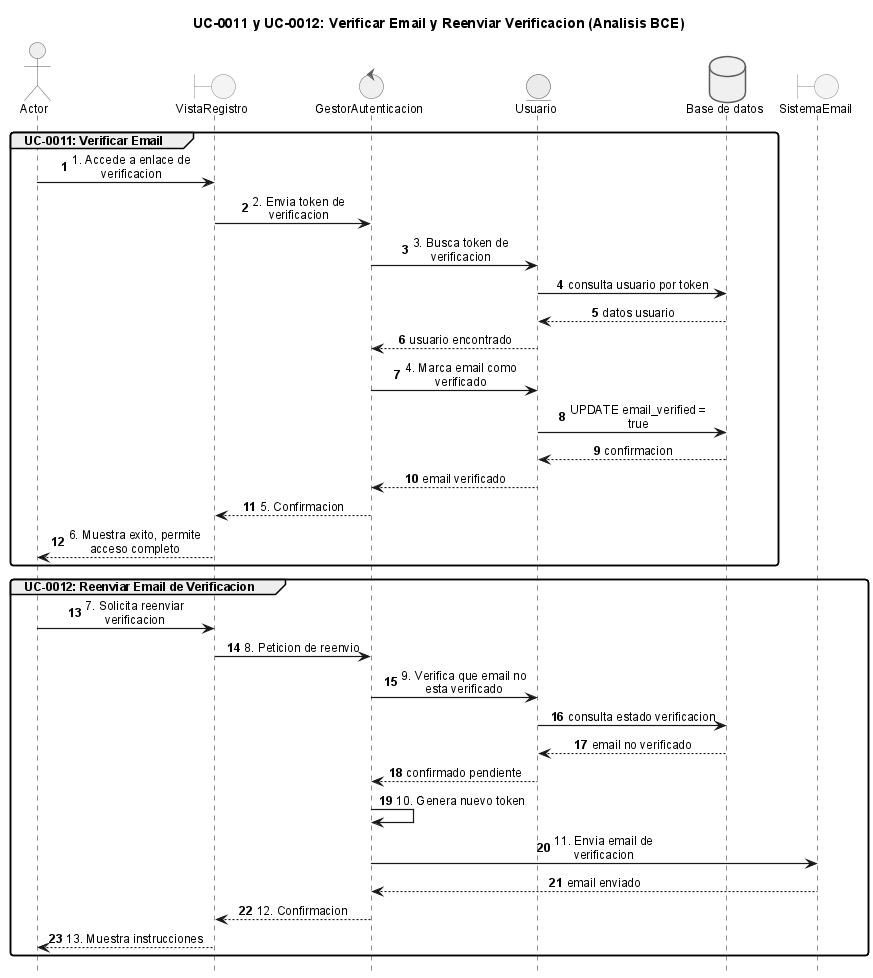

The diagram above was rendered by PlantUML. Its source (embedded in the PNG):
@startuml
!include _sequence-bce-style.puml

title UC-0011 y UC-0012: Verificar Email y Reenviar Verificacion (Analisis BCE)

actor Actor
boundary "VistaRegistro" as BF
control "GestorAutenticacion" as CG
entity "Usuario" as EU

database "Base de datos" as DB
boundary "SistemaEmail" as EM

group UC-0011: Verificar Email
  Actor -> BF : 1. Accede a enlace de verificacion
  BF -> CG : 2. Envia token de verificacion
  CG -> EU : 3. Busca token de verificacion
  EU -> DB : consulta usuario por token
  DB --> EU : datos usuario
  EU --> CG : usuario encontrado
  CG -> EU : 4. Marca email como verificado
  EU -> DB : UPDATE email_verified = true
  DB --> EU : confirmacion
  EU --> CG : email verificado
  CG --> BF : 5. Confirmacion
  BF --> Actor : 6. Muestra exito, permite acceso completo
end

group UC-0012: Reenviar Email de Verificacion
  Actor -> BF : 7. Solicita reenviar verificacion
  BF -> CG : 8. Peticion de reenvio
  CG -> EU : 9. Verifica que email no esta verificado
  EU -> DB : consulta estado verificacion
  DB --> EU : email no verificado
  EU --> CG : confirmado pendiente
  CG -> CG : 10. Genera nuevo token
  CG -> EM : 11. Envia email de verificacion
  EM --> CG : email enviado
  CG --> BF : 12. Confirmacion
  BF --> Actor : 13. Muestra instrucciones
end

@enduml